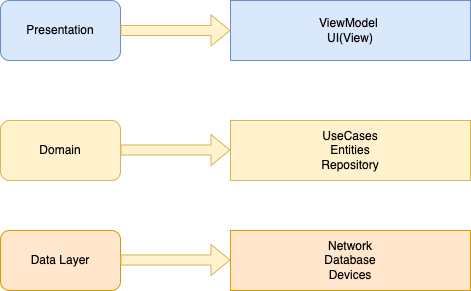

The diagram above was exported from draw.io. Its source (the exported page's mxGraphModel, read from the mxfile embedded in the PNG):
<mxGraphModel dx="946" dy="479" grid="1" gridSize="10" guides="1" tooltips="1" connect="1" arrows="1" fold="1" page="1" pageScale="1" pageWidth="827" pageHeight="1169" math="0" shadow="0">
  <root>
    <mxCell id="0" />
    <mxCell id="1" parent="0" />
    <mxCell id="Lbl869prfporxMb2lCAl-10" value="" style="group" vertex="1" connectable="0" parent="1">
      <mxGeometry x="200" y="160" width="470" height="290" as="geometry" />
    </mxCell>
    <mxCell id="Lbl869prfporxMb2lCAl-1" value="Presentation" style="rounded=1;whiteSpace=wrap;html=1;fillColor=#dae8fc;strokeColor=#6c8ebf;" vertex="1" parent="Lbl869prfporxMb2lCAl-10">
      <mxGeometry width="120" height="60" as="geometry" />
    </mxCell>
    <mxCell id="Lbl869prfporxMb2lCAl-2" value="ViewModel&amp;nbsp;&lt;br&gt;UI(View)" style="rounded=0;whiteSpace=wrap;html=1;fillColor=#dae8fc;strokeColor=#6c8ebf;" vertex="1" parent="Lbl869prfporxMb2lCAl-10">
      <mxGeometry x="230" width="240" height="60" as="geometry" />
    </mxCell>
    <mxCell id="Lbl869prfporxMb2lCAl-3" value="" style="shape=flexArrow;endArrow=classic;html=1;rounded=0;exitX=1;exitY=0.5;exitDx=0;exitDy=0;entryX=0;entryY=0.5;entryDx=0;entryDy=0;fillColor=#fff2cc;strokeColor=#d6b656;" edge="1" parent="Lbl869prfporxMb2lCAl-10" source="Lbl869prfporxMb2lCAl-1" target="Lbl869prfporxMb2lCAl-2">
      <mxGeometry width="50" height="50" relative="1" as="geometry">
        <mxPoint x="120" y="110" as="sourcePoint" />
        <mxPoint x="170" y="60" as="targetPoint" />
      </mxGeometry>
    </mxCell>
    <mxCell id="Lbl869prfporxMb2lCAl-4" value="Domain" style="rounded=1;whiteSpace=wrap;html=1;fillColor=#fff2cc;strokeColor=#d6b656;" vertex="1" parent="Lbl869prfporxMb2lCAl-10">
      <mxGeometry y="120" width="120" height="60" as="geometry" />
    </mxCell>
    <mxCell id="Lbl869prfporxMb2lCAl-5" value="UseCases&lt;br&gt;Entities&lt;br&gt;Repository" style="rounded=0;whiteSpace=wrap;html=1;fillColor=#fff2cc;strokeColor=#d6b656;" vertex="1" parent="Lbl869prfporxMb2lCAl-10">
      <mxGeometry x="230" y="120" width="240" height="60" as="geometry" />
    </mxCell>
    <mxCell id="Lbl869prfporxMb2lCAl-6" value="" style="shape=flexArrow;endArrow=classic;html=1;rounded=0;exitX=1;exitY=0.5;exitDx=0;exitDy=0;entryX=0;entryY=0.5;entryDx=0;entryDy=0;fillColor=#fff2cc;strokeColor=#d6b656;" edge="1" parent="Lbl869prfporxMb2lCAl-10">
      <mxGeometry width="50" height="50" relative="1" as="geometry">
        <mxPoint x="120" y="149.5" as="sourcePoint" />
        <mxPoint x="230" y="149.5" as="targetPoint" />
      </mxGeometry>
    </mxCell>
    <mxCell id="Lbl869prfporxMb2lCAl-7" value="Data Layer" style="rounded=1;whiteSpace=wrap;html=1;fillColor=#ffe6cc;strokeColor=#d79b00;" vertex="1" parent="Lbl869prfporxMb2lCAl-10">
      <mxGeometry y="230" width="120" height="60" as="geometry" />
    </mxCell>
    <mxCell id="Lbl869prfporxMb2lCAl-8" value="Network&lt;br&gt;Database&lt;br&gt;Devices" style="rounded=0;whiteSpace=wrap;html=1;fillColor=#ffe6cc;strokeColor=#d79b00;" vertex="1" parent="Lbl869prfporxMb2lCAl-10">
      <mxGeometry x="230" y="230" width="240" height="60" as="geometry" />
    </mxCell>
    <mxCell id="Lbl869prfporxMb2lCAl-9" value="" style="shape=flexArrow;endArrow=classic;html=1;rounded=0;exitX=1;exitY=0.5;exitDx=0;exitDy=0;entryX=0;entryY=0.5;entryDx=0;entryDy=0;fillColor=#fff2cc;strokeColor=#d6b656;" edge="1" parent="Lbl869prfporxMb2lCAl-10">
      <mxGeometry width="50" height="50" relative="1" as="geometry">
        <mxPoint x="120" y="259.5" as="sourcePoint" />
        <mxPoint x="230" y="259.5" as="targetPoint" />
      </mxGeometry>
    </mxCell>
  </root>
</mxGraphModel>